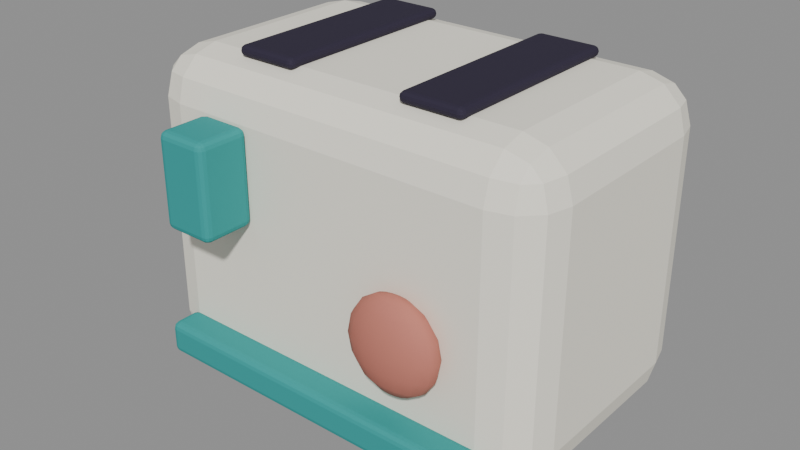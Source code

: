# Source: toaster.blend  (saved by Blender 5.1.30; exported with 4.5.12 LTS)
import bpy
from mathutils import Matrix  # noqa: F401  (used for matrix-valued properties, if any)

bpy.ops.wm.read_factory_settings(use_empty=True)
scene = bpy.context.scene
scene.name = 'Scene'

# ---- materials (node trees are filled in below, after node groups)
mat_cream = bpy.data.materials.new('cream')
mat_cream.diffuse_color = (0.9387, 0.9047, 0.7913, 1.0)
mat_ink = bpy.data.materials.new('ink')
mat_ink.diffuse_color = (0.02956, 0.02315, 0.04667, 1.0)
mat_teal = bpy.data.materials.new('teal')
mat_teal.diffuse_color = (0.02843, 0.3325, 0.3231, 1.0)
mat_copper = bpy.data.materials.new('copper')
mat_copper.diffuse_color = (0.5583, 0.1946, 0.147, 1.0)

# ---- material node trees
mat_cream.use_nodes = True; mat_cream.node_tree.nodes.clear()
_N = mat_cream.node_tree.nodes; _L = mat_cream.node_tree.links
n0 = _N.new('ShaderNodeBsdfPrincipled'); n0.name = 'Principled BSDF'; n0.location = (-200, 100)
n0.inputs[0].default_value = (0.9387, 0.9047, 0.7913, 1.0)
n0.inputs[2].default_value = 0.77
n0.inputs[13].default_value = 0.25
n1 = _N.new('ShaderNodeOutputMaterial'); n1.name = 'Material Output'; n1.location = (200, 100)
_L.new(n0.outputs[0], n1.inputs[0])
n1.is_active_output = True
mat_ink.use_nodes = True; mat_ink.node_tree.nodes.clear()
_N = mat_ink.node_tree.nodes; _L = mat_ink.node_tree.links
n0 = _N.new('ShaderNodeBsdfPrincipled'); n0.name = 'Principled BSDF'; n0.location = (-200, 100)
n0.inputs[0].default_value = (0.02956, 0.02315, 0.04667, 1.0)
n0.inputs[2].default_value = 0.77
n0.inputs[13].default_value = 0.25
n1 = _N.new('ShaderNodeOutputMaterial'); n1.name = 'Material Output'; n1.location = (200, 100)
_L.new(n0.outputs[0], n1.inputs[0])
n1.is_active_output = True
mat_teal.use_nodes = True; mat_teal.node_tree.nodes.clear()
_N = mat_teal.node_tree.nodes; _L = mat_teal.node_tree.links
n0 = _N.new('ShaderNodeBsdfPrincipled'); n0.name = 'Principled BSDF'; n0.location = (-200, 100)
n0.inputs[0].default_value = (0.02843, 0.3325, 0.3231, 1.0)
n0.inputs[2].default_value = 0.77
n0.inputs[13].default_value = 0.25
n1 = _N.new('ShaderNodeOutputMaterial'); n1.name = 'Material Output'; n1.location = (200, 100)
_L.new(n0.outputs[0], n1.inputs[0])
n1.is_active_output = True
mat_copper.use_nodes = True; mat_copper.node_tree.nodes.clear()
_N = mat_copper.node_tree.nodes; _L = mat_copper.node_tree.links
n0 = _N.new('ShaderNodeBsdfPrincipled'); n0.name = 'Principled BSDF'; n0.location = (-200, 100)
n0.inputs[0].default_value = (0.5583, 0.1946, 0.147, 1.0)
n0.inputs[2].default_value = 0.8
n0.inputs[13].default_value = 0.25
n1 = _N.new('ShaderNodeOutputMaterial'); n1.name = 'Material Output'; n1.location = (200, 100)
_L.new(n0.outputs[0], n1.inputs[0])
n1.is_active_output = True

# ---- meshes
me_cream_body = bpy.data.meshes.new('Cream_body')
me_cream_body.from_pydata([(-0.16, -0.1, -0.12), (-0.16, -0.1, 0.12), (-0.16, 0.1, -0.12), (-0.16, 0.1, 0.12), (0.16, -0.1, -0.12), (0.16, -0.1, 0.12), (0.16, 0.1, -0.12), (0.16, 0.1, 0.12)], [], [(0, 1, 3, 2), (2, 3, 7, 6), (6, 7, 5, 4), (4, 5, 1, 0), (2, 6, 4, 0), (7, 3, 1, 5)])
me_cream_body.materials.append(mat_cream)
me_cream_body.update()
me_top_slot = bpy.data.meshes.new('Top_slot')
me_top_slot.from_pydata([(-0.024, -0.075, -0.004), (-0.024, -0.075, 0.004), (-0.024, 0.075, -0.004), (-0.024, 0.075, 0.004), (0.024, -0.075, -0.004), (0.024, -0.075, 0.004), (0.024, 0.075, -0.004), (0.024, 0.075, 0.004)], [], [(0, 1, 3, 2), (2, 3, 7, 6), (6, 7, 5, 4), (4, 5, 1, 0), (2, 6, 4, 0), (7, 3, 1, 5)])
me_top_slot.materials.append(mat_ink)
me_top_slot.update()
me_top_slot_001 = bpy.data.meshes.new('Top_slot.001')
me_top_slot_001.from_pydata([(-0.024, -0.075, -0.004), (-0.024, -0.075, 0.004), (-0.024, 0.075, -0.004), (-0.024, 0.075, 0.004), (0.024, -0.075, -0.004), (0.024, -0.075, 0.004), (0.024, 0.075, -0.004), (0.024, 0.075, 0.004)], [], [(0, 1, 3, 2), (2, 3, 7, 6), (6, 7, 5, 4), (4, 5, 1, 0), (2, 6, 4, 0), (7, 3, 1, 5)])
me_top_slot_001.materials.append(mat_ink)
me_top_slot_001.update()
me_crumb_drawer = bpy.data.meshes.new('Crumb_drawer')
me_crumb_drawer.from_pydata([(-0.13, -0.0125, -0.0125), (-0.13, -0.0125, 0.0125), (-0.13, 0.0125, -0.0125), (-0.13, 0.0125, 0.0125), (0.13, -0.0125, -0.0125), (0.13, -0.0125, 0.0125), (0.13, 0.0125, -0.0125), (0.13, 0.0125, 0.0125)], [], [(0, 1, 3, 2), (2, 3, 7, 6), (6, 7, 5, 4), (4, 5, 1, 0), (2, 6, 4, 0), (7, 3, 1, 5)])
me_crumb_drawer.materials.append(mat_teal)
me_crumb_drawer.update()
me_dial = bpy.data.meshes.new('Dial')
me_dial.from_pydata([(0.0, 0.0, 0.035), (0.0, 0.01386, 0.01339), (0.0, 0.015, 0.0), (0.0, 0.01386, -0.01339), (0.0, 0.00574, -0.03234), (0.0, 0.0, -0.035), (0.005126, 0.005303, 0.03234), (0.009471, 0.009799, 0.02475), (0.01237, 0.0128, 0.01339), (0.01339, 0.01386, 0.0), (0.01237, 0.0128, -0.01339), (0.009471, 0.009799, -0.02475), (0.005126, 0.005303, -0.03234), (0.009471, 0.004059, 0.03234), (0.0175, 0.0075, 0.02475), (0.02286, 0.009799, 0.01339), (0.02475, 0.01061, 0.0), (0.02286, 0.009799, -0.01339), (0.0175, 0.0075, -0.02475), (0.009471, 0.004059, -0.03234), (0.01237, 0.002197, 0.03234), (0.02286, 0.004059, 0.02475), (0.02987, 0.005303, 0.01339), (0.03234, 0.00574, 0.0), (0.02987, 0.005303, -0.01339), (0.02286, 0.004059, -0.02475), (0.01237, 0.002197, -0.03234), (0.01339, -6.706e-10, 0.03234), (0.02475, -1.341e-09, 0.02475), (0.03234, -1.788e-09, 0.01339), (0.035, -2.235e-09, 0.0), (0.03234, -1.788e-09, -0.01339), (0.02475, -1.341e-09, -0.02475), (0.01339, -6.706e-10, -0.03234), (0.01237, -0.002197, 0.03234), (0.02286, -0.004059, 0.02475), (0.02987, -0.005303, 0.01339), (0.03234, -0.00574, 0.0), (0.02987, -0.005303, -0.01339), (0.02286, -0.004059, -0.02475), (0.01237, -0.002197, -0.03234), (0.009471, -0.004059, 0.03234), (0.0175, -0.0075, 0.02475), (0.02286, -0.009799, 0.01339), (0.02475, -0.01061, 0.0), (0.02286, -0.009799, -0.01339), (0.0175, -0.0075, -0.02475), (0.009471, -0.004059, -0.03234), (0.005126, -0.005303, 0.03234), (0.009471, -0.009799, 0.02475), (0.01237, -0.0128, 0.01339), (0.01339, -0.01386, 0.0), (0.01237, -0.0128, -0.01339), (0.009471, -0.009799, -0.02475), (0.005126, -0.005303, -0.03234), (-4.172e-09, -0.00574, 0.03234), (-7.823e-09, -0.01061, 0.02475), (-8.345e-09, -0.01386, 0.01339), (-1.252e-08, -0.015, 0.0), (-8.345e-09, -0.01386, -0.01339), (-7.823e-09, -0.01061, -0.02475), (-4.172e-09, -0.00574, -0.03234), (-0.005126, -0.005303, 0.03234), (-0.009471, -0.009799, 0.02475), (-0.01237, -0.0128, 0.01339), (-0.01339, -0.01386, 0.0), (-0.01237, -0.0128, -0.01339), (-0.009471, -0.009799, -0.02475), (-0.005126, -0.005303, -0.03234), (-0.009471, -0.004059, 0.03234), (-0.0175, -0.0075, 0.02475), (-0.02286, -0.009799, 0.01339), (-0.02475, -0.01061, 0.0), (-0.02286, -0.009799, -0.01339), (-0.0175, -0.0075, -0.02475), (-0.009471, -0.004059, -0.03234), (-0.01237, -0.002197, 0.03234), (-0.02286, -0.004059, 0.02475), (-0.02987, -0.005303, 0.01339), (-0.03234, -0.00574, 0.0), (-0.02987, -0.005303, -0.01339), (-0.02286, -0.004059, -0.02475), (-0.01237, -0.002197, -0.03234), (-0.01339, 2.682e-09, 0.03234), (-0.02475, 4.917e-09, 0.02475), (-0.03234, 5.364e-09, 0.01339), (-0.035, 7.6e-09, 0.0), (-0.03234, 5.364e-09, -0.01339), (-0.02475, 4.917e-09, -0.02475), (-0.01339, 2.682e-09, -0.03234), (-0.01237, 0.002197, 0.03234), (-0.02286, 0.004059, 0.02475), (-0.02987, 0.005303, 0.01339), (-0.03234, 0.00574, 0.0), (-0.02987, 0.005303, -0.01339), (-0.02286, 0.004059, -0.02475), (-0.01237, 0.002197, -0.03234), (-0.009471, 0.004059, 0.03234), (-0.0175, 0.0075, 0.02475), (-0.02286, 0.009799, 0.01339), (-0.02475, 0.01061, 0.0), (-0.02286, 0.009799, -0.01339), (-0.0175, 0.0075, -0.02475), (-0.009471, 0.004059, -0.03234), (-0.005126, 0.005303, 0.03234), (-0.009471, 0.009799, 0.02475), (-0.01237, 0.0128, 0.01339), (-0.01339, 0.01386, 0.0), (-0.01237, 0.0128, -0.01339), (-0.009471, 0.009799, -0.02475), (-0.005126, 0.005303, -0.03234), (8.345e-09, 0.00574, 0.03234), (1.565e-08, 0.01061, 0.02475), (1.565e-08, 0.01061, -0.02475)], [], [(111, 0, 6), (5, 4, 12), (113, 3, 10, 11), (2, 1, 8, 9), (112, 111, 6, 7), (4, 113, 11, 12), (3, 2, 9, 10), (1, 112, 7, 8), (9, 8, 15, 16), (7, 6, 13, 14), (12, 11, 18, 19), (10, 9, 16, 17), (8, 7, 14, 15), (6, 0, 13), (5, 12, 19), (11, 10, 17, 18), (19, 18, 25, 26), (17, 16, 23, 24), (15, 14, 21, 22), (13, 0, 20), (5, 19, 26), (18, 17, 24, 25), (16, 15, 22, 23), (14, 13, 20, 21), (22, 21, 28, 29), (20, 0, 27), (5, 26, 33), (25, 24, 31, 32), (23, 22, 29, 30), (21, 20, 27, 28), (26, 25, 32, 33), (24, 23, 30, 31), (5, 33, 40), (32, 31, 38, 39), (30, 29, 36, 37), (28, 27, 34, 35), (33, 32, 39, 40), (31, 30, 37, 38), (29, 28, 35, 36), (27, 0, 34), (35, 34, 41, 42), (40, 39, 46, 47), (38, 37, 44, 45), (36, 35, 42, 43), (34, 0, 41), (5, 40, 47), (39, 38, 45, 46), (37, 36, 43, 44), (47, 46, 53, 54), (45, 44, 51, 52), (43, 42, 49, 50), (41, 0, 48), (5, 47, 54), (46, 45, 52, 53), (44, 43, 50, 51), (42, 41, 48, 49), (48, 0, 55), (5, 54, 61), (53, 52, 59, 60), (51, 50, 57, 58), (49, 48, 55, 56), (54, 53, 60, 61), (52, 51, 58, 59), (50, 49, 56, 57), (60, 59, 66, 67), (58, 57, 64, 65), (56, 55, 62, 63), (61, 60, 67, 68), (59, 58, 65, 66), (57, 56, 63, 64), (55, 0, 62), (5, 61, 68), (68, 67, 74, 75), (66, 65, 72, 73), (64, 63, 70, 71), (62, 0, 69), (5, 68, 75), (67, 66, 73, 74), (65, 64, 71, 72), (63, 62, 69, 70), (73, 72, 79, 80), (71, 70, 77, 78), (69, 0, 76), (5, 75, 82), (74, 73, 80, 81), (72, 71, 78, 79), (70, 69, 76, 77), (75, 74, 81, 82), (5, 82, 89), (81, 80, 87, 88), (79, 78, 85, 86), (77, 76, 83, 84), (82, 81, 88, 89), (80, 79, 86, 87), (78, 77, 84, 85), (76, 0, 83), (86, 85, 92, 93), (84, 83, 90, 91), (89, 88, 95, 96), (87, 86, 93, 94), (85, 84, 91, 92), (83, 0, 90), (5, 89, 96), (88, 87, 94, 95), (96, 95, 102, 103), (94, 93, 100, 101), (92, 91, 98, 99), (90, 0, 97), (5, 96, 103), (95, 94, 101, 102), (93, 92, 99, 100), (91, 90, 97, 98), (99, 98, 105, 106), (97, 0, 104), (5, 103, 110), (102, 101, 108, 109), (100, 99, 106, 107), (98, 97, 104, 105), (103, 102, 109, 110), (101, 100, 107, 108), (5, 110, 4), (109, 108, 3, 113), (107, 106, 1, 2), (105, 104, 111, 112), (110, 109, 113, 4), (108, 107, 2, 3), (106, 105, 112, 1), (104, 0, 111)])
me_dial.polygons.foreach_set('use_smooth', [True] * 128)
me_dial.materials.append(mat_copper)
me_dial.update()
me_lever = bpy.data.meshes.new('Lever')
me_lever.from_pydata([(-0.02, -0.02, -0.035), (-0.02, -0.02, 0.035), (-0.02, 0.02, -0.035), (-0.02, 0.02, 0.035), (0.02, -0.02, -0.035), (0.02, -0.02, 0.035), (0.02, 0.02, -0.035), (0.02, 0.02, 0.035)], [], [(0, 1, 3, 2), (2, 3, 7, 6), (6, 7, 5, 4), (4, 5, 1, 0), (2, 6, 4, 0), (7, 3, 1, 5)])
me_lever.materials.append(mat_teal)
me_lever.update()

# ---- objects
ob_toaster = bpy.data.objects.new('Toaster', None)
ob_cream_body = bpy.data.objects.new('Cream_body', me_cream_body)
ob_top_slot = bpy.data.objects.new('Top_slot', me_top_slot)
ob_top_slot_001 = bpy.data.objects.new('Top_slot.001', me_top_slot_001)
ob_crumb_drawer = bpy.data.objects.new('Crumb_drawer', me_crumb_drawer)
ob_dial = bpy.data.objects.new('Dial', me_dial)
ob_lever = bpy.data.objects.new('Lever', me_lever)

# ---- transforms, parenting, visibility, modifiers, constraints
ob_toaster.location = (0.0, 0.0, 0.0)
ob_toaster.empty_display_size = 0.05
ob_cream_body.parent = ob_toaster
ob_cream_body.location = (0.0, 0.0, 0.12)
_m = ob_cream_body.modifiers.new('Bevel', 'BEVEL')
_m.width = 0.035
_m.width_pct = 0.035
_m.segments = 3
_m.angle_limit = 0.6109
ob_top_slot.parent = ob_toaster
ob_top_slot.location = (-0.067, 0.0, 0.243)
_m = ob_top_slot.modifiers.new('Bevel', 'BEVEL')
_m.width = 0.009
_m.width_pct = 0.009
_m.segments = 3
_m.angle_limit = 0.6109
ob_top_slot_001.parent = ob_toaster
ob_top_slot_001.location = (0.067, 0.0, 0.243)
_m = ob_top_slot_001.modifiers.new('Bevel', 'BEVEL')
_m.width = 0.009
_m.width_pct = 0.009
_m.segments = 3
_m.angle_limit = 0.6109
ob_crumb_drawer.parent = ob_toaster
ob_crumb_drawer.location = (0.0, -0.11, 0.03)
_m = ob_crumb_drawer.modifiers.new('Bevel', 'BEVEL')
_m.width = 0.005
_m.width_pct = 0.005
_m.segments = 3
_m.angle_limit = 0.6109
ob_dial.parent = ob_toaster
ob_dial.location = (0.07, -0.11, 0.1)
ob_lever.parent = ob_toaster
ob_lever.location = (-0.08, -0.12, 0.17)
_m = ob_lever.modifiers.new('Bevel', 'BEVEL')
_m.width = 0.005
_m.width_pct = 0.005
_m.segments = 3
_m.angle_limit = 0.6109

# ---- collection membership
scene.collection.objects.link(ob_toaster)
scene.collection.objects.link(ob_cream_body)
scene.collection.objects.link(ob_top_slot)
scene.collection.objects.link(ob_top_slot_001)
scene.collection.objects.link(ob_crumb_drawer)
scene.collection.objects.link(ob_dial)
scene.collection.objects.link(ob_lever)

# ---- scene / render settings (as saved in the file)
scene.frame_start = 1; scene.frame_end = 250; scene.frame_set(1)
scene.render.engine = 'BLENDER_EEVEE_NEXT'
scene.render.bake_bias = 0.0
scene.render.bake_samples = 0
scene.cycles.sampling_pattern = 'TABULATED_SOBOL'
scene.eevee.use_volume_custom_range = False
bpy.context.view_layer.update()

# ---- added for rendering (the .blend has no active camera and no usable light): camera, sun + grey world if the file has none
cam_auto = bpy.data.cameras.new('AutoCamera')
cam_auto.lens = 50.0
cam_auto.sensor_width = 36.0
cam_auto.clip_end = 1000.0
ob_auto_camera = bpy.data.objects.new('AutoCamera', cam_auto)
scene.collection.objects.link(ob_auto_camera)
ob_auto_camera.location = (0.434963, -0.541955, 0.47147)
ob_auto_camera.rotation_euler = (1.09748, -7.21219e-08, 0.694738)
scene.camera = ob_auto_camera
light_auto_sun = bpy.data.lights.new('AutoSun', 'SUN')
light_auto_sun.energy = 3.0
light_auto_sun.angle = 0.0523599
ob_auto_sun = bpy.data.objects.new('AutoSun', light_auto_sun)
scene.collection.objects.link(ob_auto_sun)
ob_auto_sun.rotation_euler = (0.872665, 0.174533, 0.523599)
if scene.world is None:
    world_auto = bpy.data.worlds.new('AutoWorld')
    world_auto.color = (0.3, 0.3, 0.3)
    scene.world = world_auto
bpy.context.view_layer.update()
